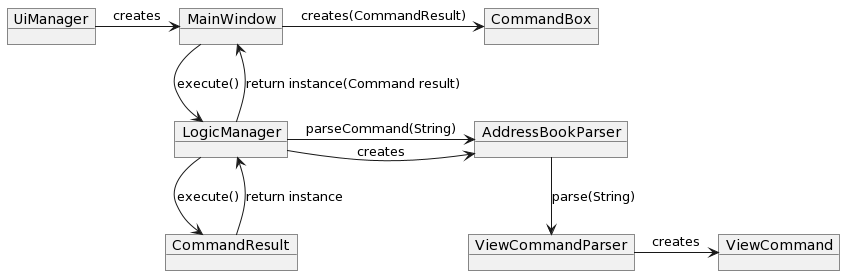

The diagram above was rendered by PlantUML. Its source (embedded in the PNG):
@startuml
object UiManager
object MainWindow
object LogicManager
object AddressBookParser
object ViewCommandParser
object ViewCommand
object CommandResult
object CommandBox

UiManager -> MainWindow : creates
MainWindow --> LogicManager : execute()
LogicManager -> AddressBookParser : creates
LogicManager -> AddressBookParser : parseCommand(String)
AddressBookParser --> ViewCommandParser : parse(String)
ViewCommandParser -> ViewCommand : creates
LogicManager --> CommandResult : execute()
CommandResult --> LogicManager : return instance
LogicManager --> MainWindow : return instance(Command result)
MainWindow -> CommandBox : creates(CommandResult)
@enduml